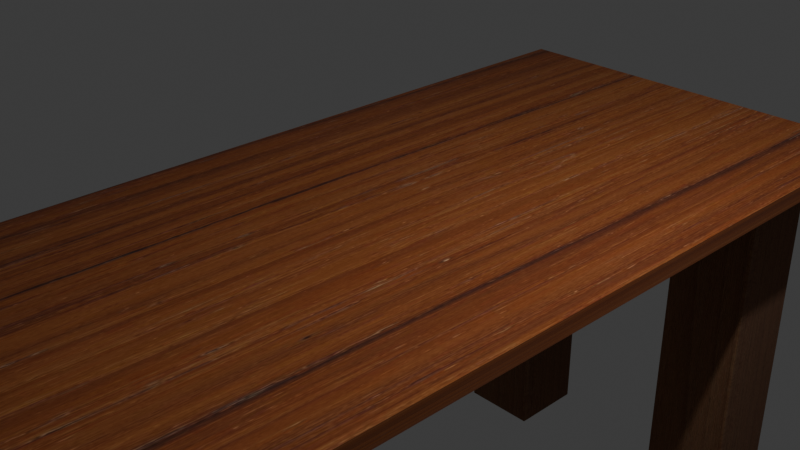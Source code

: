 # Source: Table2.blend  (saved by Blender 4.4.32; exported with 4.5.12 LTS)
import bpy
from mathutils import Matrix  # noqa: F401  (used for matrix-valued properties, if any)

bpy.ops.wm.read_factory_settings(use_empty=True)
scene = bpy.context.scene
scene.name = 'Scene'

# ---- collections
col_collection = bpy.data.collections.new('Collection'); scene.collection.children.link(col_collection)

# ---- images (referenced by path relative to the original .blend; pixels are not part of the script)
import os
ASSET_DIR = os.environ.get("B2B_ASSET_DIR", "")  # directory of the original .blend (textures are referenced by path, not embedded)
HERE = os.path.dirname(os.path.abspath(__file__))  # packed textures are extracted next to this script under _unpacked/

def load_image(name, relpath, width, height, colorspace="sRGB"):
    """Load a texture the original file referenced (path relative to the .blend, or extracted next to this script)."""
    p = next((c for c in (os.path.join(HERE, relpath), os.path.join(ASSET_DIR, relpath)) if relpath and os.path.exists(c)), "")
    if p:
        img = bpy.data.images.load(p, check_existing=True)
        img.name = name
    else:  # same state as the original file: an image datablock whose file is absent (Cycles renders it pink)
        img = bpy.data.images.new(name, width, height)
        img.source = "FILE"
        img.filepath = "//" + (relpath or name)
    img.colorspace_settings.name = colorspace
    return img
img_woodtexture3_jpg = load_image('WoodTexture3.jpg', '_unpacked/WoodTexture3.b5cd9317.jpg', 4256, 2832, 'sRGB')
img_woodtexture2_jpg = load_image('WoodTexture2.jpg', '_unpacked/WoodTexture2.f4f19cf8.jpg', 2400, 1600, 'sRGB')

# ---- materials (node trees are filled in below, after node groups)
mat_material = bpy.data.materials.new('Material')
mat_material.alpha_threshold = 0.0
mat_material.roughness = 0.5
mat_material.line_color = (0.0, 0.0, 0.0, 1.0)
mat_material_001 = bpy.data.materials.new('Material.001')

# ---- material node trees
mat_material.use_nodes = True; mat_material.node_tree.nodes.clear()
_N = mat_material.node_tree.nodes; _L = mat_material.node_tree.links
n0 = _N.new('ShaderNodeOutputMaterial'); n0.name = 'Material Output'; n0.location = (300, 300)
n1 = _N.new('ShaderNodeBsdfPrincipled'); n1.name = 'Principled BSDF'; n1.location = (10, 300)
n1.inputs[3].default_value = 1.45
n1.inputs[19].default_value = 0.6378
n1.inputs[20].default_value = 1.0
n1.inputs[22].default_value = (0.5078, 0.3326, 0.06209, 1.0)
n2 = _N.new('ShaderNodeTexImage'); n2.name = 'Image Texture'; n2.location = (-280, 280)
n2.image = img_woodtexture3_jpg
_L.new(n1.outputs[0], n0.inputs[0])
_L.new(n2.outputs[0], n1.inputs[0])
n0.is_active_output = True
mat_material_001.use_nodes = True; mat_material_001.node_tree.nodes.clear()
_N = mat_material_001.node_tree.nodes; _L = mat_material_001.node_tree.links
n0 = _N.new('ShaderNodeBsdfPrincipled'); n0.name = 'Principled BSDF'; n0.location = (10, 300)
n0.inputs[19].default_value = 0.874
n0.inputs[20].default_value = 1.0
n0.inputs[22].default_value = (0.3202, 0.1531, 0.03187, 1.0)
n1 = _N.new('ShaderNodeOutputMaterial'); n1.name = 'Material Output'; n1.location = (300, 300)
n2 = _N.new('ShaderNodeTexImage'); n2.name = 'Image Texture'; n2.location = (-280, 280)
n2.image = img_woodtexture2_jpg
_L.new(n0.outputs[0], n1.inputs[0])
_L.new(n2.outputs[0], n0.inputs[0])
n1.is_active_output = True

# ---- world
world_world = bpy.data.worlds.new('World'); scene.world = world_world
world_world.use_nodes = True; world_world.node_tree.nodes.clear()
_N = world_world.node_tree.nodes; _L = world_world.node_tree.links
n0 = _N.new('ShaderNodeOutputWorld'); n0.name = 'World Output'; n0.location = (300, 300)
n1 = _N.new('ShaderNodeBackground'); n1.name = 'Background'; n1.location = (10, 300)
n1.inputs[0].default_value = (0.05088, 0.05088, 0.05088, 1.0)
_L.new(n1.outputs[0], n0.inputs[0])
n0.is_active_output = True
world_world.color = (0.05088, 0.05088, 0.05088)
world_world.sun_shadow_jitter_overblur = 0.0

# ---- cameras
cam_camera = bpy.data.cameras.new('Camera')
cam_camera.clip_end = 100.0
cam_camera.ortho_scale = 7.314

# ---- lights
light_light = bpy.data.lights.new('Light', 'POINT')
light_light.energy = 1000.0
light_light.shadow_soft_size = 0.1

# ---- meshes
me_cube = bpy.data.meshes.new('Cube')
me_cube.from_pydata([(1.0, 1.0, 1.0), (1.0, 1.0, -1.0), (1.0, -1.0, 1.0), (1.0, -1.0, -1.0), (-1.0, 1.0, 1.0), (-1.0, 1.0, -1.0), (-1.0, -1.0, 1.0), (-1.0, -1.0, -1.0)], [], [(0, 4, 6, 2), (3, 2, 6, 7), (7, 6, 4, 5), (5, 1, 3, 7), (1, 0, 2, 3), (5, 4, 0, 1)])
_uv = me_cube.uv_layers.new(name='UVMap')
_uv.uv.foreach_set('vector', [0.625, 0.5, 0.875, 0.5, 0.875, 0.75, 0.625, 0.75, 0.375, 0.75, 0.625, 0.75, 0.625, 1.0, 0.375, 1.0, 0.375, 0.0, 0.625, 0.0, 0.625, 0.25, 0.375, 0.25, 0.125, 0.5, 0.375, 0.5, 0.375, 0.75, 0.125, 0.75, 0.375, 0.5, 0.625, 0.5, 0.625, 0.75, 0.375, 0.75, 0.375, 0.25, 0.625, 0.25, 0.625, 0.5, 0.375, 0.5])
me_cube.materials.append(mat_material)
me_cube.use_mirror_vertex_groups = False
me_cube.update()
me_cube_001 = bpy.data.meshes.new('Cube.001')
me_cube_001.from_pydata([(1.0, 1.0, 1.0), (1.0, 1.0, -1.0), (1.0, -1.0, 1.0), (1.0, -1.0, -1.0), (-1.0, 1.0, 1.0), (-1.0, 1.0, -1.0), (-1.0, -1.0, 1.0), (-1.0, -1.0, -1.0), (1.0, 1.0, -0.04696), (-1.0, -1.0, -0.04696), (1.0, -1.0, -0.04696), (-1.0, 1.0, -0.04696)], [], [(0, 4, 6, 2), (10, 2, 6, 9), (9, 6, 4, 11), (5, 1, 3, 7), (8, 0, 2, 10), (11, 4, 0, 8), (5, 11, 8, 1), (1, 8, 10, 3), (7, 9, 11, 5), (3, 10, 9, 7)])
_uv = me_cube_001.uv_layers.new(name='UVMap')
_uv.uv.foreach_set('vector', [0.625, 0.5, 0.875, 0.5, 0.875, 0.75, 0.625, 0.75, 0.4941, 0.75, 0.625, 0.75, 0.625, 1.0, 0.4941, 1.0, 0.4941, 0.0, 0.625, 0.0, 0.625, 0.25, 0.4941, 0.25, 0.125, 0.5, 0.375, 0.5, 0.375, 0.75, 0.125, 0.75, 0.4941, 0.5, 0.625, 0.5, 0.625, 0.75, 0.4941, 0.75, 0.4941, 0.25, 0.625, 0.25, 0.625, 0.5, 0.4941, 0.5, 0.375, 0.25, 0.4941, 0.25, 0.4941, 0.5, 0.375, 0.5, 0.375, 0.5, 0.4941, 0.5, 0.4941, 0.75, 0.375, 0.75, 0.375, 0.0, 0.4941, 0.0, 0.4941, 0.25, 0.375, 0.25, 0.375, 0.75, 0.4941, 0.75, 0.4941, 1.0, 0.375, 1.0])
me_cube_001.materials.append(mat_material_001)
me_cube_001.use_mirror_vertex_groups = False
me_cube_001.update()
me_cube_004 = bpy.data.meshes.new('Cube.004')
me_cube_004.from_pydata([(1.0, 1.0, 1.0), (1.0, 1.0, -1.0), (1.0, -1.0, 1.0), (1.0, -1.0, -1.0), (-1.0, 1.0, 1.0), (-1.0, 1.0, -1.0), (-1.0, -1.0, 1.0), (-1.0, -1.0, -1.0), (1.0, 1.0, -0.04696), (-1.0, -1.0, -0.04696), (1.0, -1.0, -0.04696), (-1.0, 1.0, -0.04696)], [], [(0, 4, 6, 2), (10, 2, 6, 9), (9, 6, 4, 11), (5, 1, 3, 7), (8, 0, 2, 10), (11, 4, 0, 8), (5, 11, 8, 1), (1, 8, 10, 3), (7, 9, 11, 5), (3, 10, 9, 7)])
_uv = me_cube_004.uv_layers.new(name='UVMap')
_uv.uv.foreach_set('vector', [0.625, 0.5, 0.875, 0.5, 0.875, 0.75, 0.625, 0.75, 0.4941, 0.75, 0.625, 0.75, 0.625, 1.0, 0.4941, 1.0, 0.4941, 0.0, 0.625, 0.0, 0.625, 0.25, 0.4941, 0.25, 0.125, 0.5, 0.375, 0.5, 0.375, 0.75, 0.125, 0.75, 0.4941, 0.5, 0.625, 0.5, 0.625, 0.75, 0.4941, 0.75, 0.4941, 0.25, 0.625, 0.25, 0.625, 0.5, 0.4941, 0.5, 0.375, 0.25, 0.4941, 0.25, 0.4941, 0.5, 0.375, 0.5, 0.375, 0.5, 0.4941, 0.5, 0.4941, 0.75, 0.375, 0.75, 0.375, 0.0, 0.4941, 0.0, 0.4941, 0.25, 0.375, 0.25, 0.375, 0.75, 0.4941, 0.75, 0.4941, 1.0, 0.375, 1.0])
me_cube_004.materials.append(mat_material_001)
me_cube_004.use_mirror_vertex_groups = False
me_cube_004.update()
me_cube_005 = bpy.data.meshes.new('Cube.005')
me_cube_005.from_pydata([(1.0, 1.0, 1.0), (1.0, 1.0, -1.0), (1.0, -1.0, 1.0), (1.0, -1.0, -1.0), (-1.0, 1.0, 1.0), (-1.0, 1.0, -1.0), (-1.0, -1.0, 1.0), (-1.0, -1.0, -1.0), (1.0, 1.0, -0.04696), (-1.0, -1.0, -0.04696), (1.0, -1.0, -0.04696), (-1.0, 1.0, -0.04696)], [], [(0, 4, 6, 2), (10, 2, 6, 9), (9, 6, 4, 11), (5, 1, 3, 7), (8, 0, 2, 10), (11, 4, 0, 8), (5, 11, 8, 1), (1, 8, 10, 3), (7, 9, 11, 5), (3, 10, 9, 7)])
_uv = me_cube_005.uv_layers.new(name='UVMap')
_uv.uv.foreach_set('vector', [0.625, 0.5, 0.875, 0.5, 0.875, 0.75, 0.625, 0.75, 0.4941, 0.75, 0.625, 0.75, 0.625, 1.0, 0.4941, 1.0, 0.4941, 0.0, 0.625, 0.0, 0.625, 0.25, 0.4941, 0.25, 0.125, 0.5, 0.375, 0.5, 0.375, 0.75, 0.125, 0.75, 0.4941, 0.5, 0.625, 0.5, 0.625, 0.75, 0.4941, 0.75, 0.4941, 0.25, 0.625, 0.25, 0.625, 0.5, 0.4941, 0.5, 0.375, 0.25, 0.4941, 0.25, 0.4941, 0.5, 0.375, 0.5, 0.375, 0.5, 0.4941, 0.5, 0.4941, 0.75, 0.375, 0.75, 0.375, 0.0, 0.4941, 0.0, 0.4941, 0.25, 0.375, 0.25, 0.375, 0.75, 0.4941, 0.75, 0.4941, 1.0, 0.375, 1.0])
me_cube_005.materials.append(mat_material_001)
me_cube_005.use_mirror_vertex_groups = False
me_cube_005.update()
me_cube_006 = bpy.data.meshes.new('Cube.006')
me_cube_006.from_pydata([(1.0, 1.0, 1.0), (1.0, 1.0, -1.0), (1.0, -1.0, 1.0), (1.0, -1.0, -1.0), (-1.0, 1.0, 1.0), (-1.0, 1.0, -1.0), (-1.0, -1.0, 1.0), (-1.0, -1.0, -1.0), (1.0, 1.0, -0.04696), (-1.0, -1.0, -0.04696), (1.0, -1.0, -0.04696), (-1.0, 1.0, -0.04696)], [], [(0, 4, 6, 2), (10, 2, 6, 9), (9, 6, 4, 11), (5, 1, 3, 7), (8, 0, 2, 10), (11, 4, 0, 8), (5, 11, 8, 1), (1, 8, 10, 3), (7, 9, 11, 5), (3, 10, 9, 7)])
_uv = me_cube_006.uv_layers.new(name='UVMap')
_uv.uv.foreach_set('vector', [0.625, 0.5, 0.875, 0.5, 0.875, 0.75, 0.625, 0.75, 0.4941, 0.75, 0.625, 0.75, 0.625, 1.0, 0.4941, 1.0, 0.4941, 0.0, 0.625, 0.0, 0.625, 0.25, 0.4941, 0.25, 0.125, 0.5, 0.375, 0.5, 0.375, 0.75, 0.125, 0.75, 0.4941, 0.5, 0.625, 0.5, 0.625, 0.75, 0.4941, 0.75, 0.4941, 0.25, 0.625, 0.25, 0.625, 0.5, 0.4941, 0.5, 0.375, 0.25, 0.4941, 0.25, 0.4941, 0.5, 0.375, 0.5, 0.375, 0.5, 0.4941, 0.5, 0.4941, 0.75, 0.375, 0.75, 0.375, 0.0, 0.4941, 0.0, 0.4941, 0.25, 0.375, 0.25, 0.375, 0.75, 0.4941, 0.75, 0.4941, 1.0, 0.375, 1.0])
me_cube_006.materials.append(mat_material_001)
me_cube_006.use_mirror_vertex_groups = False
me_cube_006.update()

# ---- objects
ob_cube = bpy.data.objects.new('Cube', me_cube)
ob_light = bpy.data.objects.new('Light', light_light)
ob_camera = bpy.data.objects.new('Camera', cam_camera)
ob_cube_001 = bpy.data.objects.new('Cube.001', me_cube_001)
ob_cube_002 = bpy.data.objects.new('Cube.002', me_cube_004)
ob_cube_003 = bpy.data.objects.new('Cube.003', me_cube_005)
ob_cube_004 = bpy.data.objects.new('Cube.004', me_cube_006)

# ---- transforms, parenting, visibility, modifiers, constraints
ob_cube.location = (0.0, 0.0, 0.0)
ob_cube.scale = (2.492, 5.156, 0.09875)
ob_cube.lock_rotations_4d = False
ob_cube.empty_display_type = 'ARROWS'
ob_cube.lineart.crease_threshold = 0.0
ob_light.location = (4.076, 1.005, 5.904)
ob_light.rotation_euler = (0.6503, 0.05522, 1.866)
ob_light.lock_rotations_4d = False
ob_light.empty_display_type = 'ARROWS'
ob_light.color = (0.0, 0.0, 0.0, 0.0)
ob_light.lineart.crease_threshold = 0.0
ob_camera.location = (7.359, -6.926, 4.958)
ob_camera.rotation_euler = (1.109, 0.0, 0.8149)
ob_camera.lock_rotations_4d = False
ob_camera.empty_display_type = 'ARROWS'
ob_camera.color = (0.0, 0.0, 0.0, 0.0)
ob_camera.display_type = 'WIRE'
ob_camera.lineart.crease_threshold = 0.0
ob_cube_001.location = (-1.555, -4.0, -2.463)
ob_cube_001.scale = (0.5, -0.5, 2.395)
ob_cube_001.lock_rotations_4d = False
ob_cube_001.empty_display_type = 'ARROWS'
ob_cube_001.lineart.crease_threshold = 0.0
ob_cube_002.location = (-1.555, 4.0, -2.463)
ob_cube_002.scale = (0.5, -0.5, 2.395)
ob_cube_002.lock_rotations_4d = False
ob_cube_002.empty_display_type = 'ARROWS'
ob_cube_002.lineart.crease_threshold = 0.0
ob_cube_003.location = (1.555, 4.0, -2.463)
ob_cube_003.scale = (0.5, -0.5, 2.395)
ob_cube_003.lock_rotations_4d = False
ob_cube_003.empty_display_type = 'ARROWS'
ob_cube_003.lineart.crease_threshold = 0.0
ob_cube_004.location = (1.555, -4.0, -2.463)
ob_cube_004.scale = (0.5, -0.5, 2.395)
ob_cube_004.lock_rotations_4d = False
ob_cube_004.empty_display_type = 'ARROWS'
ob_cube_004.lineart.crease_threshold = 0.0

# ---- collection membership
col_collection.objects.link(ob_cube)
col_collection.objects.link(ob_light)
col_collection.objects.link(ob_camera)
col_collection.objects.link(ob_cube_001)
col_collection.objects.link(ob_cube_002)
col_collection.objects.link(ob_cube_003)
col_collection.objects.link(ob_cube_004)

# ---- scene / render settings (as saved in the file)
scene.camera = ob_camera
scene.frame_start = 1; scene.frame_end = 250; scene.frame_set(1)
scene.render.engine = 'BLENDER_EEVEE_NEXT'
bpy.context.view_layer.update()
